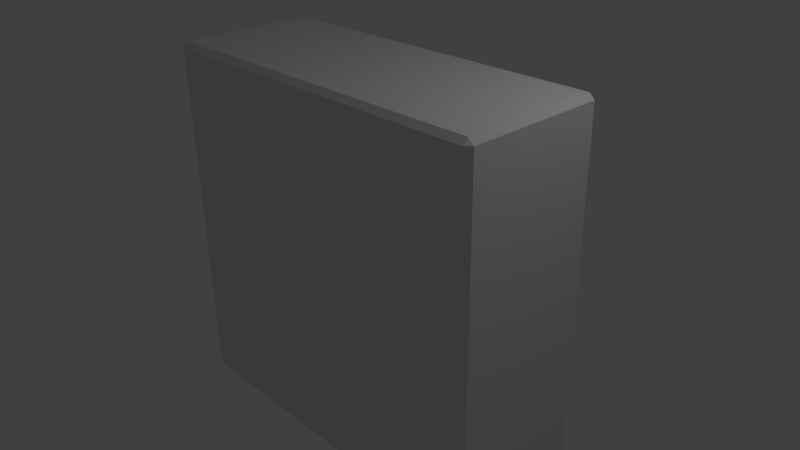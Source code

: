# Source: generic_block_2x5.blend  (saved by Blender 2.74.0; exported with 4.5.12 LTS)
import bpy
from mathutils import Matrix  # noqa: F401  (used for matrix-valued properties, if any)

bpy.ops.wm.read_factory_settings(use_empty=True)
scene = bpy.context.scene
scene.name = 'Scene'

# ---- collections
col_collection_1 = bpy.data.collections.new('Collection 1'); scene.collection.children.link(col_collection_1)

# ---- materials (node trees are filled in below, after node groups)
mat_material_004 = bpy.data.materials.new('Material.004')
mat_material_004.alpha_threshold = 0.0
mat_material_004.use_transparent_shadow = False
mat_material_004.roughness = 0.5
mat_material_003 = bpy.data.materials.new('Material.003')
mat_material_003.alpha_threshold = 0.0
mat_material_003.use_transparent_shadow = False
mat_material_003.roughness = 0.5

# ---- material node trees

# ---- world
world_world = bpy.data.worlds.new('World'); scene.world = world_world
world_world.color = (0.05088, 0.05088, 0.05088)
world_world.use_sun_shadow = False
world_world.sun_shadow_jitter_overblur = 0.0
world_world.cycles.sampling_method = 'MANUAL'
world_world.cycles.sample_map_resolution = 256

# ---- cameras
cam_camera = bpy.data.cameras.new('Camera')
cam_camera.clip_end = 100.0
cam_camera.lens = 35.0
cam_camera.sensor_width = 32.0
cam_camera.sensor_height = 18.0
cam_camera.ortho_scale = 7.314
cam_camera.dof.focus_distance = 0.0
cam_camera.dof.aperture_fstop = 128.0

# ---- lights
light_lamp = bpy.data.lights.new('Lamp', 'POINT')
light_lamp.transmission_factor = 0.0
light_lamp.cutoff_distance = 30.0
light_lamp.energy = 100.0
light_lamp.shadow_buffer_clip_start = 1.001
light_lamp.shadow_soft_size = 0.1
light_lamp.shadow_maximum_resolution = 0.006
light_lamp.use_absolute_resolution = True
light_lamp.cycles.use_multiple_importance_sampling = False

# ---- meshes
me_cube = bpy.data.meshes.new('Cube')
me_cube.from_pydata([(-2.428, -0.9285, -2.5), (-2.428, -1.0, -2.428), (-2.5, -0.9285, -2.428), (-2.5, -0.9285, 2.428), (-2.428, -1.0, 2.428), (-2.428, -0.9285, 2.5), (-2.5, 0.9285, -2.428), (-2.428, 1.0, -2.428), (-2.428, 0.9285, -2.5), (-2.5, 0.9285, 2.428), (-2.428, 0.9285, 2.5), (-2.428, 1.0, 2.428), (2.5, -0.9285, -2.428), (2.428, -1.0, -2.428), (2.428, -0.9285, -2.5), (2.5, -0.9285, 2.428), (2.428, -0.9285, 2.5), (2.428, -1.0, 2.428), (2.428, 1.0, -2.428), (2.5, 0.9285, -2.428), (2.428, 0.9285, -2.5), (2.428, 1.0, 2.428), (2.428, 0.9285, 2.5), (2.5, 0.9285, 2.428)], [], [(0, 8, 20, 14), (23, 15, 12, 19), (16, 22, 10, 5), (17, 4, 1, 13), (11, 21, 18, 7), (0, 1, 2), (3, 4, 5), (6, 7, 8), (9, 10, 11), (12, 13, 14), (15, 16, 17), (18, 19, 20), (21, 22, 23), (1, 4, 3, 2), (5, 10, 9, 3), (11, 7, 6, 9), (8, 0, 2, 6), (10, 22, 21, 11), (23, 19, 18, 21), (20, 8, 7, 18), (22, 16, 15, 23), (17, 13, 12, 15), (14, 20, 19, 12), (16, 5, 4, 17), (0, 14, 13, 1), (3, 9, 6, 2)])
me_cube.polygons.foreach_set('material_index', [0, 0, 0, 0, 0, 1, 1, 1, 1, 1, 1, 1, 1, 1, 1, 1, 1, 1, 1, 1, 1, 1, 1, 1, 1, 0])
me_cube.materials.append(mat_material_004)
me_cube.materials.append(mat_material_003)
me_cube.use_remesh_preserve_volume = False
me_cube.use_remesh_preserve_attributes = False
me_cube.use_mirror_vertex_groups = False
me_cube.update()

# ---- objects
ob_cube_001 = bpy.data.objects.new('Cube.001', me_cube)
ob_lamp = bpy.data.objects.new('Lamp', light_lamp)
ob_camera = bpy.data.objects.new('Camera', cam_camera)

# ---- transforms, parenting, visibility, modifiers, constraints
ob_cube_001.location = (0.0, 0.0, 0.0)
ob_cube_001.lineart.crease_threshold = 0.0
ob_lamp.location = (4.076, 1.005, 5.904)
ob_lamp.rotation_euler = (0.6503, 0.05522, 1.866)
ob_lamp.lock_rotations_4d = False
ob_lamp.empty_display_type = 'ARROWS'
ob_lamp.color = (0.0, 0.0, 0.0, 0.0)
ob_lamp.lineart.crease_threshold = 0.0
ob_camera.location = (7.481, -6.508, 5.344)
ob_camera.rotation_euler = (1.109, 0.01082, 0.8149)
ob_camera.lock_rotations_4d = False
ob_camera.empty_display_type = 'ARROWS'
ob_camera.color = (0.0, 0.0, 0.0, 0.0)
ob_camera.display_type = 'WIRE'
ob_camera.lineart.crease_threshold = 0.0

# ---- collection membership
col_collection_1.objects.link(ob_cube_001)
col_collection_1.objects.link(ob_lamp)
col_collection_1.objects.link(ob_camera)

# ---- scene / render settings (as saved in the file)
scene.camera = ob_camera
scene.frame_start = 1; scene.frame_end = 250; scene.frame_set(1)
scene.render.engine = 'BLENDER_EEVEE_NEXT'
scene.render.resolution_percentage = 50
scene.render.dither_intensity = 0.0
scene.cycles.use_denoising = False
scene.cycles.samples = 10
scene.cycles.sampling_pattern = 'TABULATED_SOBOL'
scene.cycles.light_sampling_threshold = 0.0
scene.cycles.use_adaptive_sampling = False
scene.cycles.use_light_tree = False
scene.cycles.blur_glossy = 0.0
scene.cycles.pixel_filter_type = 'GAUSSIAN'
scene.cycles.sample_clamp_indirect = 0.0
scene.view_settings.view_transform = 'Standard'
bpy.context.view_layer.update()
